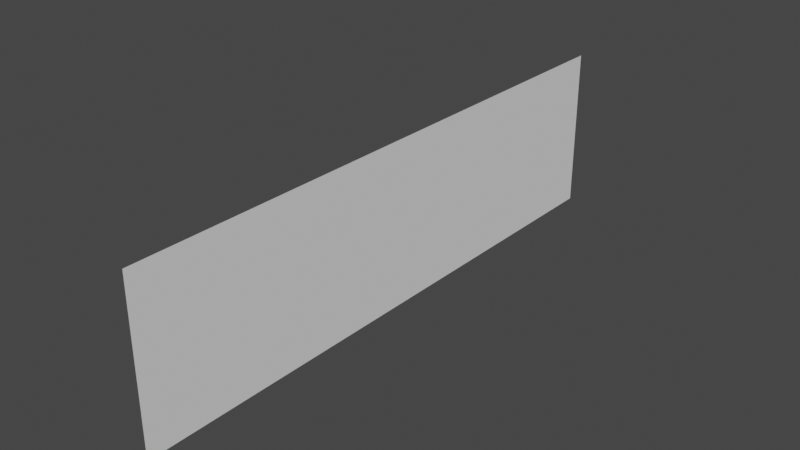 # Source: knife.blend  (saved by Blender 2.93.21; exported with 4.5.12 LTS)
import bpy
from mathutils import Matrix  # noqa: F401  (used for matrix-valued properties, if any)

bpy.ops.wm.read_factory_settings(use_empty=True)
scene = bpy.context.scene
scene.name = 'Scene'

# ---- node groups
ng_auto_smooth = bpy.data.node_groups.new('Auto Smooth', 'GeometryNodeTree')
_s = ng_auto_smooth.interface.new_socket(name='Geometry', in_out='OUTPUT', socket_type='NodeSocketGeometry')
_s = ng_auto_smooth.interface.new_socket(name='Geometry', in_out='INPUT', socket_type='NodeSocketGeometry')
_s = ng_auto_smooth.interface.new_socket(name='Angle', in_out='INPUT', socket_type='NodeSocketFloat')
_s.subtype = 'ANGLE'
_s.min_value = 0.0
_s.max_value = 3.142
ng_auto_smooth.is_modifier = True
_N = ng_auto_smooth.nodes; _L = ng_auto_smooth.links
n0 = _N.new('NodeGroupOutput'); n0.name = 'Group Output'; n0.location = (480, -100)
n1 = _N.new('NodeGroupInput'); n1.name = 'Group Input'; n1.location = (-420, -300)
n2 = _N.new('NodeGroupInput'); n2.name = 'Group Input.001'; n2.location = (-60, -100)
n3 = _N.new('GeometryNodeSetShadeSmooth'); n3.name = 'Set Shade Smooth'; n3.location = (120, -100)
n3.domain = 'EDGE'
n4 = _N.new('GeometryNodeSetShadeSmooth'); n4.name = 'Set Shade Smooth.001'; n4.location = (300, -100)
n5 = _N.new('GeometryNodeInputMeshEdgeAngle'); n5.name = 'Edge Angle'; n5.location = (-420, -220)
n6 = _N.new('GeometryNodeInputEdgeSmooth'); n6.name = 'Is Edge Smooth'; n6.location = (-60, -160)
n7 = _N.new('GeometryNodeInputShadeSmooth'); n7.name = 'Is Face Smooth'; n7.location = (-240, -340)
n8 = _N.new('FunctionNodeBooleanMath'); n8.name = 'Boolean Math'; n8.location = (-60, -220)
n9 = _N.new('FunctionNodeCompare'); n9.name = 'Compare'; n9.location = (-240, -180)
n9.operation = 'LESS_EQUAL'
_L.new(n5.outputs[0], n9.inputs[0])
_L.new(n4.outputs[0], n0.inputs[0])
_L.new(n1.outputs[1], n9.inputs[1])
_L.new(n9.outputs[0], n8.inputs[0])
_L.new(n7.outputs[0], n8.inputs[1])
_L.new(n2.outputs[0], n3.inputs[0])
_L.new(n6.outputs[0], n3.inputs[1])
_L.new(n3.outputs[0], n4.inputs[0])
_L.new(n8.outputs[0], n3.inputs[2])
n0.is_active_output = True

# ---- world
world_world = bpy.data.worlds.new('World'); scene.world = world_world
world_world.use_nodes = True; world_world.node_tree.nodes.clear()
_N = world_world.node_tree.nodes; _L = world_world.node_tree.links
n0 = _N.new('ShaderNodeOutputWorld'); n0.name = 'World Output'; n0.location = (300, 300)
n1 = _N.new('ShaderNodeBackground'); n1.name = 'Background'; n1.location = (10, 300)
n1.inputs[0].default_value = (0.05088, 0.05088, 0.05088, 1.0)
_L.new(n1.outputs[0], n0.inputs[0])
n0.is_active_output = True
world_world.color = (0.05088, 0.05088, 0.05088)
world_world.use_sun_shadow = False
world_world.sun_shadow_jitter_overblur = 0.0

# ---- meshes
me_plane = bpy.data.meshes.new('Plane')
me_plane.from_pydata([(-0.1399, 0.0, 0.11), (-0.1399, 1.0, 0.11), (0.1399, 0.0, 0.11), (0.1399, 1.0, 0.11)], [], [(2, 3, 1, 0)])
me_plane.polygons.foreach_set('use_smooth', [True] * 1)
_uv = me_plane.uv_layers.new(name='UVMap')
_uv.uv.foreach_set('vector', [0.0, 0.0, 1.0, 0.0, 1.0, 1.0, 0.0, 1.0])
me_plane.use_remesh_fix_poles = True
me_plane.use_remesh_preserve_attributes = False
me_plane.use_mirror_vertex_groups = False
me_plane.update()

# ---- objects
ob_knife = bpy.data.objects.new('knife', me_plane)

# ---- transforms, parenting, visibility, modifiers, constraints
ob_knife.location = (0.0, 0.0, 0.0)
ob_knife.rotation_euler = (0.0, 1.571, 0.0)
ob_knife.scale = (1.001, 1.0, 1.0)
ob_knife.lineart.crease_threshold = 0.0
_m = ob_knife.modifiers.new('Auto Smooth', 'NODES')
_m.node_group = ng_auto_smooth
_gi = [s.identifier for s in ng_auto_smooth.interface.items_tree if s.item_type == 'SOCKET' and s.in_out == 'INPUT']
_m[_gi[1]] = 0.5236  # Angle

# ---- collection membership
scene.collection.objects.link(ob_knife)

# ---- scene / render settings (as saved in the file)
scene.frame_start = 1; scene.frame_end = 250; scene.frame_set(1)
scene.render.engine = 'BLENDER_EEVEE_NEXT'
scene.cycles.use_denoising = False
scene.cycles.samples = 128
scene.cycles.sampling_pattern = 'TABULATED_SOBOL'
scene.cycles.use_adaptive_sampling = False
scene.cycles.use_light_tree = False
scene.eevee.use_gtao = True
scene.view_settings.view_transform = 'Filmic'
bpy.context.view_layer.update()

# ---- added for rendering (the .blend has no active camera and no usable light): camera, sun
cam_auto = bpy.data.cameras.new('AutoCamera')
cam_auto.lens = 50.0
cam_auto.sensor_width = 36.0
cam_auto.clip_end = 1000.0
ob_auto_camera = bpy.data.objects.new('AutoCamera', cam_auto)
scene.collection.objects.link(ob_auto_camera)
ob_auto_camera.location = (1.07081, -0.652971, 0.768647)
ob_auto_camera.rotation_euler = (1.09748, -7.21219e-08, 0.694738)
scene.camera = ob_auto_camera
light_auto_sun = bpy.data.lights.new('AutoSun', 'SUN')
light_auto_sun.energy = 3.0
light_auto_sun.angle = 0.0523599
ob_auto_sun = bpy.data.objects.new('AutoSun', light_auto_sun)
scene.collection.objects.link(ob_auto_sun)
ob_auto_sun.rotation_euler = (0.872665, 0.174533, 0.523599)
bpy.context.view_layer.update()
